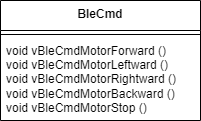

The diagram above was exported from draw.io. Its source (the exported page's mxGraphModel, read from the mxfile embedded in the PNG):
<mxGraphModel dx="293" dy="506" grid="1" gridSize="10" guides="1" tooltips="1" connect="1" arrows="1" fold="1" page="1" pageScale="1" pageWidth="827" pageHeight="1169" math="0" shadow="0">
  <root>
    <mxCell id="0" />
    <mxCell id="1" parent="0" />
    <mxCell id="DBe1SCl-0-lS5GMc6WW7-21" value="&lt;b&gt;BleCmd&lt;/b&gt;" style="swimlane;fontStyle=0;align=center;verticalAlign=top;childLayout=stackLayout;horizontal=1;startSize=30;horizontalStack=0;resizeParent=1;resizeParentMax=0;resizeLast=0;collapsible=0;marginBottom=0;html=1;whiteSpace=wrap;" vertex="1" parent="1">
      <mxGeometry x="1141" y="790" width="200" height="120" as="geometry" />
    </mxCell>
    <mxCell id="DBe1SCl-0-lS5GMc6WW7-22" value="" style="line;strokeWidth=1;fillColor=none;align=left;verticalAlign=middle;spacingTop=-1;spacingLeft=3;spacingRight=3;rotatable=0;labelPosition=right;points=[];portConstraint=eastwest;" vertex="1" parent="DBe1SCl-0-lS5GMc6WW7-21">
      <mxGeometry y="30" width="200" height="8" as="geometry" />
    </mxCell>
    <mxCell id="DBe1SCl-0-lS5GMc6WW7-23" value="void&amp;nbsp;vBleCmdMotorForward ()&lt;div&gt;void vBleCmdMotorLeftward ()&lt;/div&gt;&lt;div&gt;void vBleCmdMotorRightward ()&lt;/div&gt;&lt;div&gt;void vBleCmdMotorBackward ()&lt;/div&gt;&lt;div&gt;void vBleCmdMotorStop ()&lt;/div&gt;" style="text;html=1;strokeColor=none;fillColor=none;align=left;verticalAlign=middle;spacingLeft=4;spacingRight=4;overflow=hidden;rotatable=0;points=[[0,0.5],[1,0.5]];portConstraint=eastwest;whiteSpace=wrap;" vertex="1" parent="DBe1SCl-0-lS5GMc6WW7-21">
      <mxGeometry y="38" width="200" height="82" as="geometry" />
    </mxCell>
  </root>
</mxGraphModel>